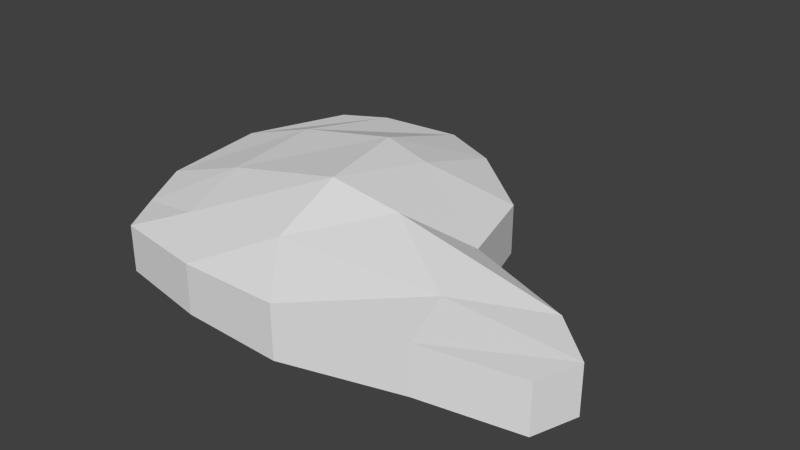 # Source: food.blend  (saved by Blender 2.69.0; exported with 4.5.12 LTS)
import bpy
from mathutils import Matrix  # noqa: F401  (used for matrix-valued properties, if any)

bpy.ops.wm.read_factory_settings(use_empty=True)
scene = bpy.context.scene
scene.name = 'Scene'

# ---- collections
col_collection_1 = bpy.data.collections.new('Collection 1'); scene.collection.children.link(col_collection_1)

# ---- world
world_world = bpy.data.worlds.new('World'); scene.world = world_world
world_world.color = (0.05088, 0.05088, 0.05088)
world_world.use_sun_shadow = False
world_world.sun_shadow_jitter_overblur = 0.0
world_world.cycles.sampling_method = 'MANUAL'
world_world.cycles.sample_map_resolution = 256

# ---- meshes
me_plane = bpy.data.meshes.new('Plane')
me_plane.from_pydata([(1.429, -0.4466, 0.01054), (-0.5038, -0.561, 0.0), (0.6373, 0.5916, 0.002148), (-0.6277, 0.8885, 0.01294), (0.9993, -0.5515, 0.03337), (0.4393, -0.6693, 0.004441), (-0.05121, -0.6467, 0.0006397), (0.2849, 0.8762, 0.02101), (-0.0002478, 1.001, 0.0186), (-0.3942, 0.9588, 0.01604), (-0.7849, 0.3908, 0.02141), (-0.7622, -0.1024, 0.003506), (-0.6369, -0.3478, 0.0001678), (1.497, -0.2398, 0.008134), (1.29, -0.05368, 0.01944), (0.7757, 0.1427, 0.006601), (-0.3284, -0.3927, 0.0), (-0.4117, -0.0523, 0.0), (-0.4647, 0.4407, 0.002957), (0.2035, -0.3859, 0.0), (0.1326, 0.0, 0.0), (0.002011, 0.4999, 0.0), (0.9178, -0.2753, 0.007921), (0.4859, 0.005147, 0.0), (0.269, 0.4466, 0.0), (1.429, -0.4466, 0.2363), (-0.5038, -0.561, 0.2178), (0.6373, 0.5916, 0.2361), (-0.634, 0.9019, 0.2386), (0.9993, -0.5515, 0.2599), (0.4393, -0.6693, 0.2531), (-0.05121, -0.6467, 0.2325), (0.2847, 0.8765, 0.2607), (-0.003835, 1.008, 0.2606), (-0.4003, 0.9716, 0.2604), (-0.7913, 0.4041, 0.2521), (-0.7674, -0.09134, 0.2272), (-0.6377, -0.346, 0.2126), (1.497, -0.2398, 0.2323), (1.29, -0.05368, 0.2468), (0.7757, 0.1427, 0.2562), (-0.3297, -0.3898, 0.2688), (-0.4225, -0.02972, 0.3242), (-0.4846, 0.4824, 0.3296), (0.2035, -0.3859, 0.3319), (0.1293, 0.006805, 0.4266), (-0.009489, 0.524, 0.4015), (0.9178, -0.2753, 0.2859), (0.4859, 0.005147, 0.3757), (0.2655, 0.4538, 0.3792)], [], [(24, 7, 2, 15), (10, 3, 9, 18), (18, 9, 8, 21), (21, 8, 7, 24), (1, 12, 16, 6), (12, 11, 17, 16), (11, 10, 18, 17), (6, 16, 19, 5), (16, 17, 20, 19), (17, 18, 21, 20), (5, 19, 22, 4), (19, 20, 23, 22), (20, 21, 24, 23), (4, 22, 13, 0), (22, 23, 14, 13), (23, 24, 15, 14), (49, 40, 27, 32), (35, 43, 34, 28), (43, 46, 33, 34), (46, 49, 32, 33), (26, 31, 41, 37), (37, 41, 42, 36), (36, 42, 43, 35), (31, 30, 44, 41), (41, 44, 45, 42), (42, 45, 46, 43), (30, 29, 47, 44), (44, 47, 48, 45), (45, 48, 49, 46), (29, 25, 38, 47), (47, 38, 39, 48), (48, 39, 40, 49), (6, 5, 30, 31), (4, 0, 25, 29), (14, 15, 40, 39), (12, 1, 26, 37), (0, 13, 38, 25), (1, 6, 31, 26), (10, 11, 36, 35), (8, 9, 34, 33), (2, 7, 32, 27), (5, 4, 29, 30), (15, 2, 27, 40), (13, 14, 39, 38), (9, 3, 28, 34), (11, 12, 37, 36), (3, 10, 35, 28), (7, 8, 33, 32)])
_uv = me_plane.uv_layers.new(name='UVMap')
_uv.uv.foreach_set('vector', [0.3493, 0.508, 0.3621, 0.3735, 0.4674, 0.4692, 0.5027, 0.6124, 0.01801, 0.5063, 0.07643, 0.3533, 0.1508, 0.3355, 0.1194, 0.4965, 0.1194, 0.4965, 0.1508, 0.3355, 0.275, 0.3295, 0.2667, 0.4864, 0.2667, 0.4864, 0.275, 0.3295, 0.3621, 0.3735, 0.3493, 0.508, 0.08897, 0.8096, 0.05115, 0.7405, 0.147, 0.7601, 0.2292, 0.8447, 0.05115, 0.7405, 0.01633, 0.6613, 0.127, 0.6519, 0.147, 0.7601, 0.01633, 0.6613, 0.01801, 0.5063, 0.1194, 0.4965, 0.127, 0.6519, 0.2292, 0.8447, 0.147, 0.7601, 0.3137, 0.7676, 0.3824, 0.8607, 0.147, 0.7601, 0.127, 0.6519, 0.2985, 0.6454, 0.3137, 0.7676, 0.127, 0.6519, 0.1194, 0.4965, 0.2667, 0.4864, 0.2985, 0.6454, 0.3824, 0.8607, 0.3137, 0.7676, 0.5397, 0.746, 0.5603, 0.8344, 0.3137, 0.7676, 0.2985, 0.6454, 0.4093, 0.6503, 0.5397, 0.746, 0.2985, 0.6454, 0.2667, 0.4864, 0.3493, 0.508, 0.4093, 0.6503, 0.5603, 0.8344, 0.5397, 0.746, 0.7219, 0.7453, 0.6969, 0.8089, 0.5397, 0.746, 0.4093, 0.6503, 0.6602, 0.6832, 0.7219, 0.7453, 0.4093, 0.6503, 0.3493, 0.508, 0.5027, 0.6124, 0.6602, 0.6832, 0.6, 0.3741, 0.7032, 0.5453, 0.5529, 0.5037, 0.4568, 0.3877, 0.6033, 0.02405, 0.582, 0.1294, 0.4197, 0.1606, 0.4399, 0.08182, 0.582, 0.1294, 0.5755, 0.2854, 0.4111, 0.2927, 0.4197, 0.1606, 0.5755, 0.2854, 0.6, 0.3741, 0.4568, 0.3877, 0.4111, 0.2927, 0.9276, 0.1066, 0.9614, 0.2558, 0.8716, 0.1674, 0.8549, 0.06384, 0.8549, 0.06384, 0.8716, 0.1674, 0.7501, 0.1433, 0.7681, 0.02479, 0.7681, 0.02479, 0.7501, 0.1433, 0.582, 0.1294, 0.6033, 0.02405, 0.9614, 0.2558, 0.9736, 0.418, 0.8738, 0.3442, 0.8716, 0.1674, 0.8716, 0.1674, 0.8738, 0.3442, 0.7425, 0.3248, 0.7501, 0.1433, 0.7501, 0.1433, 0.7425, 0.3248, 0.5755, 0.2854, 0.582, 0.1294, 0.9736, 0.418, 0.9422, 0.605, 0.8492, 0.5819, 0.8738, 0.3442, 0.8738, 0.3442, 0.8492, 0.5819, 0.7483, 0.4415, 0.7425, 0.3248, 0.7425, 0.3248, 0.7483, 0.4415, 0.6, 0.3741, 0.5755, 0.2854, 0.9422, 0.605, 0.9145, 0.749, 0.8473, 0.7749, 0.8492, 0.5819, 0.8492, 0.5819, 0.8473, 0.7749, 0.7823, 0.7094, 0.7483, 0.4415, 0.7483, 0.4415, 0.7823, 0.7094, 0.7032, 0.5453, 0.6, 0.3741, 0.2688, 0.9524, 0.1926, 0.955, 0.191, 0.9165, 0.2673, 0.9165, 0.1037, 0.9542, 0.03528, 0.9607, 0.03381, 0.9257, 0.1023, 0.9191, 0.9548, 0.9582, 0.8695, 0.9552, 0.8718, 0.9165, 0.9569, 0.923, 0.3792, 0.9479, 0.3402, 0.9495, 0.3388, 0.9158, 0.3781, 0.9149, 0.03528, 0.9607, 0.001542, 0.9624, 8.628e-05, 0.9277, 0.03381, 0.9257, 0.3402, 0.9495, 0.2688, 0.9524, 0.2673, 0.9165, 0.3388, 0.9158, 0.4983, 0.9399, 0.4219, 0.9456, 0.4223, 0.9108, 0.4991, 0.9041, 0.6786, 0.9422, 0.6171, 0.9399, 0.618, 0.902, 0.6798, 0.9046, 0.7967, 0.9516, 0.7268, 0.9446, 0.7289, 0.9075, 0.7989, 0.9154, 0.1926, 0.955, 0.1037, 0.9542, 0.1023, 0.9191, 0.191, 0.9165, 0.8695, 0.9552, 0.7967, 0.9516, 0.7989, 0.9154, 0.8718, 0.9165, 0.9979, 0.9624, 0.9548, 0.9582, 0.9569, 0.923, 0.9999, 0.9277, 0.6171, 0.9399, 0.5793, 0.9392, 0.5801, 0.9041, 0.618, 0.902, 0.4219, 0.9456, 0.3792, 0.9479, 0.3781, 0.9149, 0.4223, 0.9108, 0.5793, 0.9392, 0.4983, 0.9399, 0.4991, 0.9041, 0.5801, 0.9041, 0.7268, 0.9446, 0.6786, 0.9422, 0.6798, 0.9046, 0.7289, 0.9075])
me_plane.use_remesh_preserve_volume = False
me_plane.use_remesh_preserve_attributes = False
me_plane.use_mirror_vertex_groups = False
me_plane.update()

# ---- objects
ob_plane = bpy.data.objects.new('Plane', me_plane)

# ---- transforms, parenting, visibility, modifiers, constraints
ob_plane.location = (0.0, 0.0, 0.0)
ob_plane.lineart.crease_threshold = 0.0

# ---- collection membership
col_collection_1.objects.link(ob_plane)

# ---- scene / render settings (as saved in the file)
scene.frame_start = 1; scene.frame_end = 250; scene.frame_set(1)
scene.render.engine = 'BLENDER_EEVEE_NEXT'
scene.render.image_settings.compression = 90
scene.render.resolution_percentage = 50
scene.render.dither_intensity = 0.0
scene.cycles.use_denoising = False
scene.cycles.samples = 10
scene.cycles.sampling_pattern = 'TABULATED_SOBOL'
scene.cycles.light_sampling_threshold = 0.0
scene.cycles.use_adaptive_sampling = False
scene.cycles.use_light_tree = False
scene.cycles.blur_glossy = 0.0
scene.cycles.volume_bounces = 1
scene.cycles.pixel_filter_type = 'GAUSSIAN'
scene.cycles.sample_clamp_indirect = 0.0
scene.view_settings.view_transform = 'Standard'
bpy.context.view_layer.update()

# ---- added for rendering (the .blend has no active camera and no usable light): camera, sun
cam_auto = bpy.data.cameras.new('AutoCamera')
cam_auto.lens = 50.0
cam_auto.sensor_width = 36.0
cam_auto.clip_end = 1000.0
ob_auto_camera = bpy.data.objects.new('AutoCamera', cam_auto)
scene.collection.objects.link(ob_auto_camera)
ob_auto_camera.location = (3.00752, -3.01617, 2.33701)
ob_auto_camera.rotation_euler = (1.09748, -7.21219e-08, 0.694738)
scene.camera = ob_auto_camera
light_auto_sun = bpy.data.lights.new('AutoSun', 'SUN')
light_auto_sun.energy = 3.0
light_auto_sun.angle = 0.0523599
ob_auto_sun = bpy.data.objects.new('AutoSun', light_auto_sun)
scene.collection.objects.link(ob_auto_sun)
ob_auto_sun.rotation_euler = (0.872665, 0.174533, 0.523599)
bpy.context.view_layer.update()
